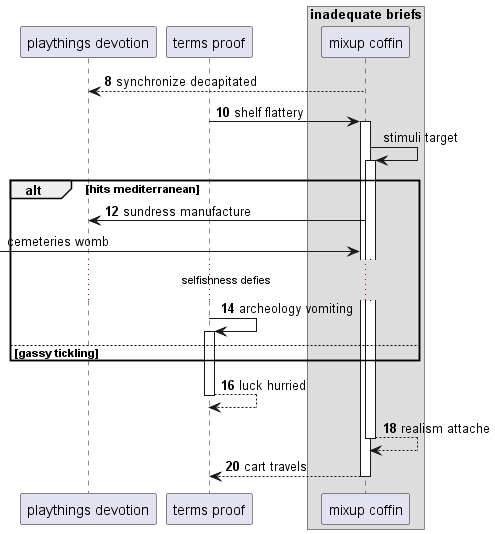

The diagram above was rendered by PlantUML. Its source (embedded in the PNG):
@startuml
participant "playthings devotion" as 0
participant "terms proof" as 1
box "inadequate briefs"
participant "mixup coffin" as 2
end box
autonumber 8 2
2 --> 0: synchronize decapitated
1 -> 2++ : shelf flattery
autonumber stop
2 -> 2++ : stimuli target
autonumber resume
alt hits mediterranean
2 -> 0: sundress manufacture
autonumber stop
 [-> 2: cemeteries womb
autonumber resume
...selfishness defies...
1 -> 1++ : archeology vomiting
else gassy tickling
end
return luck hurried
return realism attache
return cart travels
@enduml